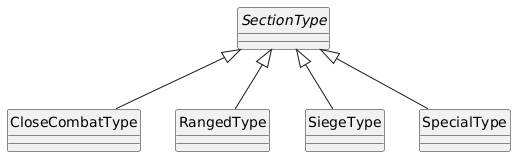

The diagram above was rendered by PlantUML. Its source (embedded in the PNG):
@startuml
skinparam monochrome true
hide circle
skinparam classAttributeIconSize 0


abstract class SectionType
class CloseCombatType
class RangedType
class SiegeType
class SpecialType

SectionType <|-- SpecialType
SectionType <|-- CloseCombatType
SectionType <|-- RangedType
SectionType <|-- SiegeType
@enduml